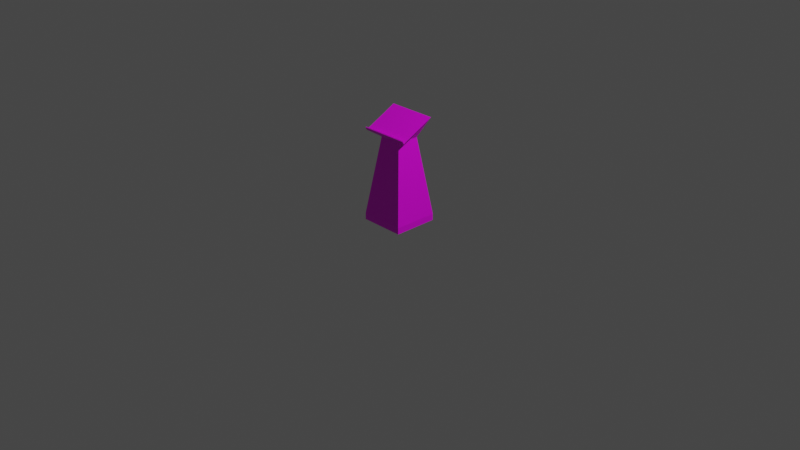 # Source: podium.blend  (saved by Blender 2.93.21; exported with 4.5.12 LTS)
import bpy
from mathutils import Matrix  # noqa: F401  (used for matrix-valued properties, if any)

bpy.ops.wm.read_factory_settings(use_empty=True)
scene = bpy.context.scene
scene.name = 'Scene'

# ---- collections
col_collection = bpy.data.collections.new('Collection'); scene.collection.children.link(col_collection)

# ---- images (referenced by path relative to the original .blend; pixels are not part of the script)
import os
ASSET_DIR = os.environ.get("B2B_ASSET_DIR", "")  # directory of the original .blend (textures are referenced by path, not embedded)
HERE = os.path.dirname(os.path.abspath(__file__))  # packed textures are extracted next to this script under _unpacked/

def load_image(name, relpath, width, height, colorspace="sRGB"):
    """Load a texture the original file referenced (path relative to the .blend, or extracted next to this script)."""
    p = next((c for c in (os.path.join(HERE, relpath), os.path.join(ASSET_DIR, relpath)) if relpath and os.path.exists(c)), "")
    if p:
        img = bpy.data.images.load(p, check_existing=True)
        img.name = name
    else:  # same state as the original file: an image datablock whose file is absent (Cycles renders it pink)
        img = bpy.data.images.new(name, width, height)
        img.source = "FILE"
        img.filepath = "//" + (relpath or name)
    img.colorspace_settings.name = colorspace
    return img
img_t_tablewood_png = load_image('T_TableWood.png', 'T_TableWood.png', 1024, 1024, 'sRGB')

# ---- materials (node trees are filled in below, after node groups)
mat_material = bpy.data.materials.new('Material')
mat_material.alpha_threshold = 0.0
mat_material.use_transparent_shadow = False
mat_material.line_color = (0.0, 0.0, 0.0, 1.0)

# ---- material node trees
mat_material.use_nodes = True; mat_material.node_tree.nodes.clear()
_N = mat_material.node_tree.nodes; _L = mat_material.node_tree.links
n0 = _N.new('ShaderNodeOutputMaterial'); n0.name = 'Material Output'; n0.location = (300, 300)
n1 = _N.new('ShaderNodeBsdfPrincipled'); n1.name = 'Principled BSDF'; n1.location = (10, 300)
n1.distribution = 'GGX'
n1.subsurface_method = 'BURLEY'
n1.inputs[2].default_value = 0.4
n1.inputs[3].default_value = 1.45
n1.inputs[27].default_value = (0.0, 0.0, 0.0, 1.0)
n1.inputs[28].default_value = 1.0
n2 = _N.new('ShaderNodeTexImage'); n2.name = 'Image Texture'; n2.location = (-323, 184)
n2.image = img_t_tablewood_png
_L.new(n1.outputs[0], n0.inputs[0])
_L.new(n2.outputs[0], n1.inputs[0])
n0.is_active_output = True

# ---- world
world_world = bpy.data.worlds.new('World'); scene.world = world_world
world_world.use_nodes = True; world_world.node_tree.nodes.clear()
_N = world_world.node_tree.nodes; _L = world_world.node_tree.links
n0 = _N.new('ShaderNodeOutputWorld'); n0.name = 'World Output'; n0.location = (300, 300)
n1 = _N.new('ShaderNodeBackground'); n1.name = 'Background'; n1.location = (10, 300)
n1.inputs[0].default_value = (0.05088, 0.05088, 0.05088, 1.0)
_L.new(n1.outputs[0], n0.inputs[0])
n0.is_active_output = True
world_world.color = (0.05088, 0.05088, 0.05088)
world_world.use_sun_shadow = False
world_world.sun_shadow_jitter_overblur = 0.0

# ---- cameras
cam_camera = bpy.data.cameras.new('Camera')
cam_camera.clip_end = 100.0
cam_camera.ortho_scale = 7.314

# ---- lights
light_light = bpy.data.lights.new('Light', 'POINT')
light_light.transmission_factor = 0.0
light_light.energy = 1000.0
light_light.shadow_soft_size = 0.1
light_light.shadow_maximum_resolution = 0.006
light_light.use_absolute_resolution = True

# ---- meshes
me_cube = bpy.data.meshes.new('Cube')
me_cube.from_pydata([(0.3, 0.3, 0.07592), (0.3, 0.3, -0.01018), (0.3, -0.3, 0.07592), (0.3, -0.3, -0.01018), (-0.3, 0.3, 0.07592), (-0.3, 0.3, -0.01018), (-0.3, -0.3, 0.07592), (-0.3, -0.3, -0.01018), (0.1532, -0.1532, 1.102), (-0.1532, -0.1532, 1.102), (0.1532, 0.1532, 1.102), (-0.1532, 0.1532, 1.102), (0.1532, -0.1532, 1.117), (-0.1532, -0.1532, 1.117), (0.1532, 0.1532, 1.117), (-0.1532, 0.1532, 1.117), (0.3197, -0.2252, 1.17), (-0.3404, -0.2252, 1.17), (0.3197, 0.2252, 1.399), (-0.3404, 0.2252, 1.399), (-0.3, -0.2615, -0.01018), (0.3, -0.2615, 0.07592), (-0.3, -0.2615, 0.07592), (0.3, -0.2615, -0.01018), (0.1532, -0.1335, 1.102), (-0.1532, -0.1335, 1.102), (0.1532, -0.1335, 1.117), (-0.1532, -0.1335, 1.117), (0.3197, -0.2172, 1.178), (-0.3404, -0.2172, 1.178), (0.3197, -0.245, 1.209), (-0.3404, -0.245, 1.209), (0.3197, -0.237, 1.217), (-0.3404, -0.237, 1.217)], [], [(22, 6, 9, 25), (3, 2, 6, 7), (20, 22, 4, 5), (20, 23, 3, 7), (23, 21, 2, 3), (5, 4, 0, 1), (24, 10, 14, 26), (21, 0, 10, 24), (0, 4, 11, 10), (6, 2, 8, 9), (27, 13, 17, 29), (25, 9, 13, 27), (9, 8, 12, 13), (10, 11, 15, 14), (17, 16, 30, 31), (13, 12, 16, 17), (14, 15, 19, 18), (26, 14, 18, 28), (12, 26, 28, 16), (18, 19, 29, 28), (11, 25, 27, 15), (15, 27, 29, 19), (2, 21, 24, 8), (8, 24, 26, 12), (1, 0, 21, 23), (5, 1, 23, 20), (7, 6, 22, 20), (4, 22, 25, 11), (32, 33, 31, 30), (16, 28, 32, 30), (28, 29, 33, 32), (29, 17, 31, 33)])
_uv = me_cube.uv_layers.new(name='UVMap')
_uv.uv.foreach_set('vector', [0.7822, 0.03693, 0.7988, 0.03693, 0.7357, 0.4801, 0.7273, 0.4801, 0.7988, 0.4866, 0.7988, 0.5235, 0.5411, 0.5235, 0.5411, 0.4866, 0.7822, 2.049e-08, 0.7822, 0.03693, 0.5411, 0.03693, 0.5411, 0.0, 0.2835, 0.8474, 0.539, 0.8445, 0.539, 0.861, 0.2835, 0.8638, 0.5246, 0.6043, 0.5246, 0.5673, 0.5411, 0.5673, 0.5411, 0.6043, 0.2661, 2.235e-08, 0.2661, 0.03688, 0.008442, 0.03688, 0.008442, 0.0, 0.4696, 0.1244, 0.3465, 0.1244, 0.3465, 0.118, 0.4696, 0.118, 0.5246, 0.5673, 0.2835, 0.5673, 0.3465, 0.1244, 0.4696, 0.1244, 0.008442, 0.03688, 0.2661, 0.03688, 0.203, 0.481, 0.0715, 0.481, 0.5411, 0.5235, 0.7988, 0.5235, 0.7357, 0.9577, 0.6042, 0.9577, 0.9627, 0.198, 0.9711, 0.1981, 1.0, 0.2811, 0.9963, 0.2815, 0.625, 0.01605, 0.625, 0.0, 0.625, 0.0, 0.625, 0.01605, 0.6042, 0.9577, 0.7357, 0.9577, 0.7357, 0.9642, 0.6042, 0.9642, 0.0715, 0.481, 0.203, 0.481, 0.203, 0.4874, 0.0715, 0.4874, 0.8162, 0.2915, 0.8162, 0.575, 0.7988, 0.575, 0.7988, 0.2915, 0.9711, 0.1981, 0.9711, 0.06767, 1.0, 0.0, 1.0, 0.2811, 0.0715, 0.4874, 0.203, 0.4874, 0.2835, 0.6059, 0.0, 0.6059, 0.4696, 0.118, 0.3465, 0.118, 0.3156, 0.0, 0.5056, 0.09485, 0.625, 0.75, 0.625, 0.734, 0.625, 0.734, 0.625, 0.75, 0.0, 0.8893, 0.0, 0.6059, 0.2098, 0.6059, 0.2098, 0.8893, 0.6042, 0.4801, 0.7273, 0.4801, 0.7273, 0.4866, 0.6042, 0.4866, 0.8401, 0.1967, 0.9627, 0.198, 0.9963, 0.2815, 0.7988, 0.2915, 0.5411, 0.5673, 0.5246, 0.5673, 0.4696, 0.1244, 0.4781, 0.1244, 0.4781, 0.1244, 0.4696, 0.1244, 0.4696, 0.118, 0.4781, 0.118, 0.2835, 0.6043, 0.2835, 0.5673, 0.5246, 0.5673, 0.5246, 0.6043, 0.2835, 0.6071, 0.539, 0.6043, 0.539, 0.8445, 0.2835, 0.8474, 0.7988, 2.235e-08, 0.7988, 0.03693, 0.7822, 0.03693, 0.7822, 2.049e-08, 0.5411, 0.03693, 0.7822, 0.03693, 0.7273, 0.4801, 0.6042, 0.4801, 0.8335, 0.575, 0.8335, 0.2915, 0.8382, 0.2915, 0.8382, 0.575, 0.2144, 0.6261, 0.2098, 0.6246, 0.2098, 0.6059, 0.2144, 0.6073, 0.8335, 0.2915, 0.8335, 0.575, 0.8162, 0.575, 0.8162, 0.2915, 0.2189, 0.6246, 0.2144, 0.6261, 0.2144, 0.6073, 0.2189, 0.6059])
me_cube.materials.append(mat_material)
me_cube.use_remesh_preserve_volume = False
me_cube.use_remesh_preserve_attributes = False
me_cube.use_mirror_vertex_groups = False
me_cube.update()

# ---- objects
ob_cube = bpy.data.objects.new('Cube', me_cube)
ob_light = bpy.data.objects.new('Light', light_light)
ob_camera = bpy.data.objects.new('Camera', cam_camera)

# ---- transforms, parenting, visibility, modifiers, constraints
ob_cube.location = (0.0, 0.0, 0.0)
ob_cube.scale = (0.8, 0.8, 0.8)
ob_cube.lock_rotations_4d = False
ob_cube.empty_display_type = 'ARROWS'
ob_cube.lineart.crease_threshold = 0.0
ob_light.location = (4.076, 1.005, 5.904)
ob_light.rotation_euler = (0.6503, 0.05522, 1.866)
ob_light.lock_rotations_4d = False
ob_light.empty_display_type = 'ARROWS'
ob_light.color = (0.0, 0.0, 0.0, 0.0)
ob_light.lineart.crease_threshold = 0.0
ob_camera.location = (7.359, -6.926, 4.958)
ob_camera.rotation_euler = (1.109, 0.0, 0.8149)
ob_camera.lock_rotations_4d = False
ob_camera.empty_display_type = 'ARROWS'
ob_camera.color = (0.0, 0.0, 0.0, 0.0)
ob_camera.display_type = 'WIRE'
ob_camera.lineart.crease_threshold = 0.0

# ---- collection membership
col_collection.objects.link(ob_cube)
col_collection.objects.link(ob_light)
col_collection.objects.link(ob_camera)

# ---- scene / render settings (as saved in the file)
scene.camera = ob_camera
scene.frame_start = 1; scene.frame_end = 250; scene.frame_set(1)
scene.render.engine = 'BLENDER_EEVEE_NEXT'
scene.cycles.use_denoising = False
scene.cycles.samples = 128
scene.cycles.sampling_pattern = 'TABULATED_SOBOL'
scene.cycles.use_adaptive_sampling = False
scene.cycles.use_light_tree = False
scene.view_settings.view_transform = 'Filmic'
bpy.context.view_layer.update()
